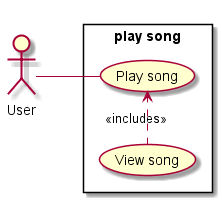

The diagram above was rendered by PlantUML. Its source (embedded in the PNG):
@startuml uc_show_song

actor User

left to right direction

rectangle "play song"{
  usecase "Play song" as play_song

  usecase "View song" as view

  User -- play_song
  play_song <.left. view: <<includes>>
}

@enduml